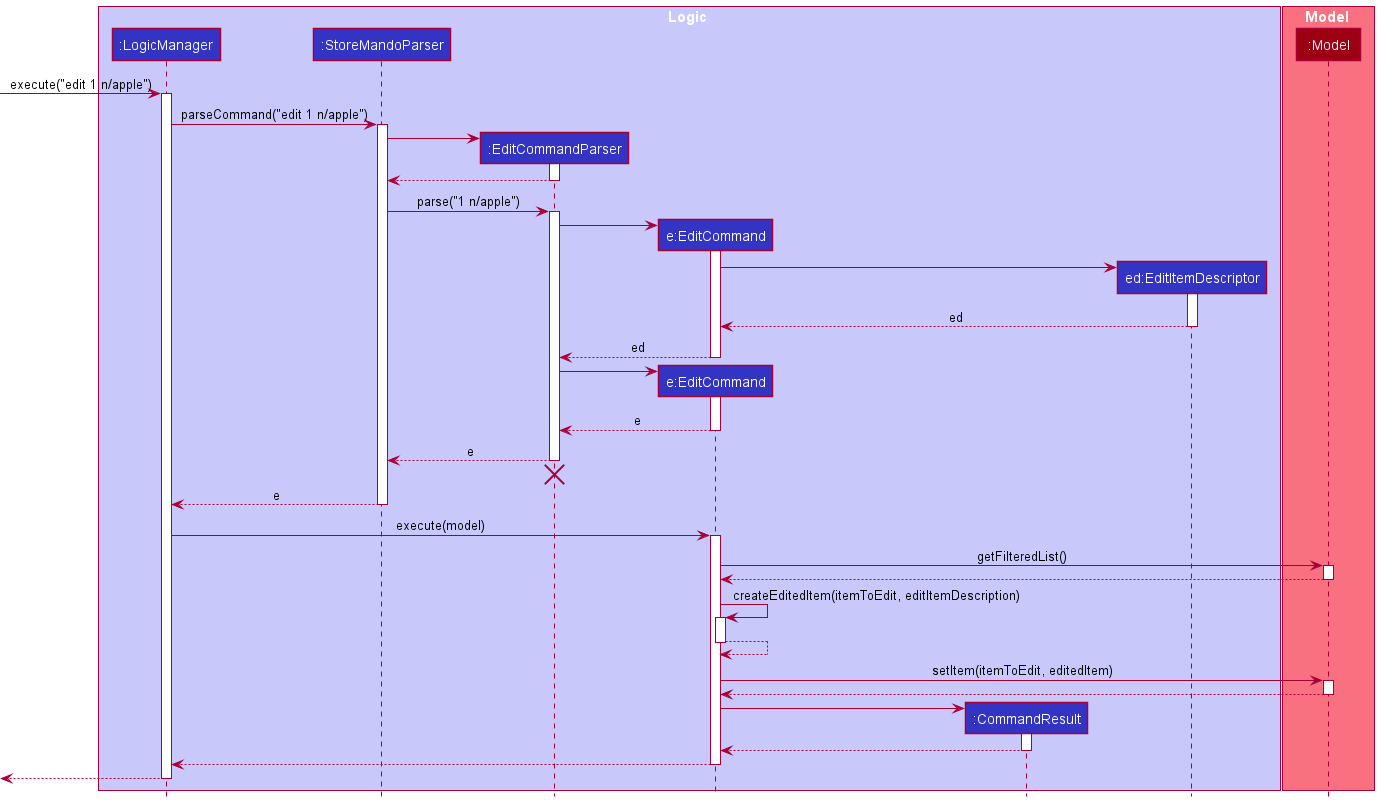

The diagram above was rendered by PlantUML. Its source (embedded in the PNG):
@startuml
!include style.puml

box Logic LOGIC_COLOR_T1
participant ":LogicManager" as LogicManager LOGIC_COLOR
participant ":StoreMandoParser" as StoreMandoParser LOGIC_COLOR
participant ":EditCommandParser" as EditCommandParser LOGIC_COLOR
participant "e:EditCommand" as EditCommand LOGIC_COLOR
participant ":CommandResult" as CommandResult LOGIC_COLOR
participant "ed:EditItemDescriptor" as EditItemDescriptor LOGIC_COLOR
end box

box Model MODEL_COLOR_T1
participant ":Model" as Model MODEL_COLOR
end box

[-> LogicManager : execute("edit 1 n/apple")
activate LogicManager

LogicManager -> StoreMandoParser : parseCommand("edit 1 n/apple")
activate StoreMandoParser

create EditCommandParser
StoreMandoParser -> EditCommandParser
activate EditCommandParser

EditCommandParser --> StoreMandoParser
deactivate EditCommandParser

StoreMandoParser -> EditCommandParser : parse("1 n/apple")
activate EditCommandParser

create EditCommand
EditCommandParser -> EditCommand
activate EditCommand

create EditItemDescriptor
EditCommand -> EditItemDescriptor
activate EditItemDescriptor

EditItemDescriptor --> EditCommand : ed
deactivate EditItemDescriptor

EditCommand --> EditCommandParser : ed
deactivate EditCommand

create EditCommand
EditCommandParser -> EditCommand
activate EditCommand

EditCommand --> EditCommandParser : e
deactivate EditCommand

EditCommandParser --> StoreMandoParser : e
deactivate EditCommandParser

EditCommandParser -[hidden]-> StoreMandoParser
destroy EditCommandParser

StoreMandoParser --> LogicManager : e
deactivate StoreMandoParser

LogicManager -> EditCommand : execute(model)
activate EditCommand

EditCommand -> Model : getFilteredList()
activate Model

Model --> EditCommand
deactivate Model

EditCommand -> EditCommand : createEditedItem(itemToEdit, editItemDescription)
activate EditCommand

EditCommand --> EditCommand
deactivate EditCommand

EditCommand -> Model : setItem(itemToEdit, editedItem)
activate Model

Model --> EditCommand
deactivate Model

create CommandResult
EditCommand -> CommandResult
activate CommandResult

CommandResult --> EditCommand
deactivate CommandResult

EditCommand --> LogicManager
deactivate EditCommand

[<--LogicManager
deactivate LogicManager
@enduml